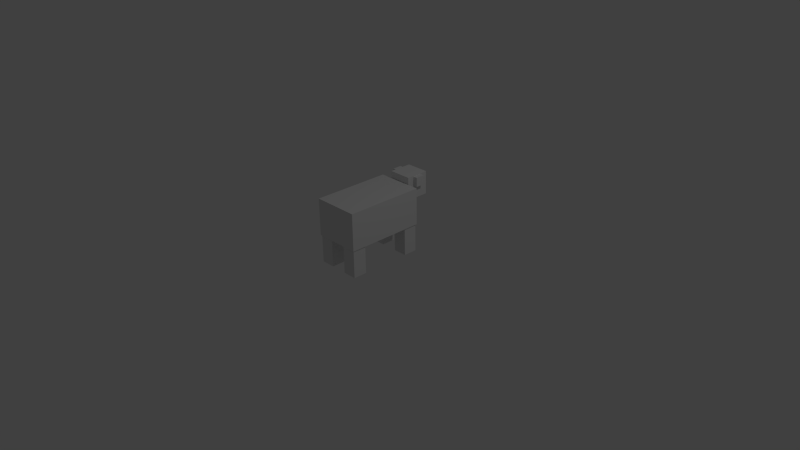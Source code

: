 # Source: pig.blend  (saved by Blender 2.76.0; exported with 4.5.12 LTS)
import bpy
from mathutils import Matrix  # noqa: F401  (used for matrix-valued properties, if any)

bpy.ops.wm.read_factory_settings(use_empty=True)
scene = bpy.context.scene
scene.name = 'Scene'

# ---- collections
col_collection_1 = bpy.data.collections.new('Collection 1'); scene.collection.children.link(col_collection_1)

# ---- world
world_world = bpy.data.worlds.new('World'); scene.world = world_world
world_world.color = (0.05088, 0.05088, 0.05088)
world_world.use_sun_shadow = False
world_world.sun_shadow_jitter_overblur = 0.0
world_world.cycles.sampling_method = 'MANUAL'
world_world.cycles.sample_map_resolution = 256

# ---- cameras
cam_camera = bpy.data.cameras.new('Camera')
cam_camera.clip_end = 100.0
cam_camera.lens = 35.0
cam_camera.sensor_width = 32.0
cam_camera.sensor_height = 18.0
cam_camera.ortho_scale = 7.314
cam_camera.dof.focus_distance = 0.0
cam_camera.dof.aperture_fstop = 128.0

# ---- lights
light_lamp = bpy.data.lights.new('Lamp', 'POINT')
light_lamp.transmission_factor = 0.0
light_lamp.cutoff_distance = 30.0
light_lamp.energy = 100.0
light_lamp.shadow_buffer_clip_start = 1.001
light_lamp.shadow_soft_size = 0.1
light_lamp.shadow_maximum_resolution = 0.006
light_lamp.use_absolute_resolution = True
light_lamp.cycles.use_multiple_importance_sampling = False

# ---- meshes
me_leg_front_r = bpy.data.meshes.new('leg_front_r')
me_leg_front_r.from_pydata([(0.09375, -0.375, -0.09375), (-0.09375, -0.375, -0.09375), (-0.09375, 0.0, -0.09375), (0.09375, 0.0, -0.09375), (-0.09375, -0.375, 0.09375), (0.09375, -0.375, 0.09375), (0.09375, 0.0, 0.09375), (-0.09375, 0.0, 0.09375)], [], [(0, 1, 2, 3), (4, 5, 6, 7), (3, 2, 7, 6), (5, 4, 1, 0), (5, 0, 3, 6), (1, 4, 7, 2)])
_uv = me_leg_front_r.uv_layers.new(name='UVMap')
_uv.uv.foreach_set('vector', [0.04688, 0.7188, 0.09375, 0.7188, 0.09375, 0.9062, 0.04688, 0.9062, 0.1406, 0.7188, 0.1875, 0.7188, 0.1875, 0.9062, 0.1406, 0.9062, 0.04688, 0.9062, 0.09375, 0.9062, 0.09375, 1.0, 0.04688, 1.0, 0.09375, 0.9062, 0.1406, 0.9062, 0.1406, 1.0, 0.09375, 1.0, 0.0, 0.7188, 0.04688, 0.7188, 0.04688, 0.9062, 0.0, 0.9062, 0.09375, 0.7188, 0.1406, 0.7188, 0.1406, 0.9062, 0.09375, 0.9062])
me_leg_front_r.use_remesh_preserve_volume = False
me_leg_front_r.use_remesh_preserve_attributes = False
me_leg_front_r.use_mirror_vertex_groups = False
me_leg_front_r.update()
me_leg_front_l = bpy.data.meshes.new('leg_front_l')
me_leg_front_l.from_pydata([(0.09375, -0.375, -0.09375), (-0.09375, -0.375, -0.09375), (-0.09375, 0.0, -0.09375), (0.09375, 0.0, -0.09375), (-0.09375, -0.375, 0.09375), (0.09375, -0.375, 0.09375), (0.09375, 0.0, 0.09375), (-0.09375, 0.0, 0.09375)], [], [(0, 1, 2, 3), (4, 5, 6, 7), (3, 2, 7, 6), (5, 4, 1, 0), (5, 0, 3, 6), (1, 4, 7, 2)])
_uv = me_leg_front_l.uv_layers.new(name='UVMap')
_uv.uv.foreach_set('vector', [0.04688, 0.7188, 0.09375, 0.7188, 0.09375, 0.9062, 0.04688, 0.9062, 0.1406, 0.7188, 0.1875, 0.7188, 0.1875, 0.9062, 0.1406, 0.9062, 0.04688, 0.9062, 0.09375, 0.9062, 0.09375, 1.0, 0.04688, 1.0, 0.09375, 0.9062, 0.1406, 0.9062, 0.1406, 1.0, 0.09375, 1.0, 0.0, 0.7188, 0.04688, 0.7188, 0.04688, 0.9062, 0.0, 0.9062, 0.09375, 0.7188, 0.1406, 0.7188, 0.1406, 0.9062, 0.09375, 0.9062])
me_leg_front_l.use_remesh_preserve_volume = False
me_leg_front_l.use_remesh_preserve_attributes = False
me_leg_front_l.use_mirror_vertex_groups = False
me_leg_front_l.update()
me_leg_back_r = bpy.data.meshes.new('leg_back_r')
me_leg_back_r.from_pydata([(0.09375, -0.375, -0.09375), (-0.09375, -0.375, -0.09375), (-0.09375, 0.0, -0.09375), (0.09375, 0.0, -0.09375), (-0.09375, -0.375, 0.09375), (0.09375, -0.375, 0.09375), (0.09375, 0.0, 0.09375), (-0.09375, 0.0, 0.09375)], [], [(0, 1, 2, 3), (4, 5, 6, 7), (3, 2, 7, 6), (5, 4, 1, 0), (5, 0, 3, 6), (1, 4, 7, 2)])
_uv = me_leg_back_r.uv_layers.new(name='UVMap')
_uv.uv.foreach_set('vector', [0.04688, 0.7188, 0.09375, 0.7188, 0.09375, 0.9062, 0.04688, 0.9062, 0.1406, 0.7188, 0.1875, 0.7188, 0.1875, 0.9062, 0.1406, 0.9062, 0.04688, 0.9062, 0.09375, 0.9062, 0.09375, 1.0, 0.04688, 1.0, 0.09375, 0.9062, 0.1406, 0.9062, 0.1406, 1.0, 0.09375, 1.0, 0.0, 0.7188, 0.04688, 0.7188, 0.04688, 0.9062, 0.0, 0.9062, 0.09375, 0.7188, 0.1406, 0.7188, 0.1406, 0.9062, 0.09375, 0.9062])
me_leg_back_r.use_remesh_preserve_volume = False
me_leg_back_r.use_remesh_preserve_attributes = False
me_leg_back_r.use_mirror_vertex_groups = False
me_leg_back_r.update()
me_leg_back_l = bpy.data.meshes.new('leg_back_l')
me_leg_back_l.from_pydata([(0.09375, -0.375, -0.09375), (-0.09375, -0.375, -0.09375), (-0.09375, 0.0, -0.09375), (0.09375, 0.0, -0.09375), (-0.09375, -0.375, 0.09375), (0.09375, -0.375, 0.09375), (0.09375, 0.0, 0.09375), (-0.09375, 0.0, 0.09375)], [], [(0, 1, 2, 3), (4, 5, 6, 7), (3, 2, 7, 6), (5, 4, 1, 0), (5, 0, 3, 6), (1, 4, 7, 2)])
_uv = me_leg_back_l.uv_layers.new(name='UVMap')
_uv.uv.foreach_set('vector', [0.04688, 0.7188, 0.09375, 0.7188, 0.09375, 0.9062, 0.04688, 0.9062, 0.1406, 0.7188, 0.1875, 0.7188, 0.1875, 0.9062, 0.1406, 0.9062, 0.04688, 0.9062, 0.09375, 0.9062, 0.09375, 1.0, 0.04688, 1.0, 0.09375, 0.9062, 0.1406, 0.9062, 0.1406, 1.0, 0.09375, 1.0, 0.0, 0.7188, 0.04688, 0.7188, 0.04688, 0.9062, 0.0, 0.9062, 0.09375, 0.7188, 0.1406, 0.7188, 0.1406, 0.9062, 0.09375, 0.9062])
me_leg_back_l.use_remesh_preserve_volume = False
me_leg_back_l.use_remesh_preserve_attributes = False
me_leg_back_l.use_mirror_vertex_groups = False
me_leg_back_l.update()
me_head = bpy.data.meshes.new('head')
me_head.from_pydata([(-0.1562, -0.1562, 2.98e-08), (0.1562, -0.1562, 2.98e-08), (0.1562, 0.1562, 2.98e-08), (-0.1562, 0.1562, 2.98e-08), (-0.1562, -0.1562, -0.3125), (-0.1562, 0.1438, -0.09375), (-0.1562, 0.01875, -0.09375), (-0.1562, 0.01875, -0.2188), (-0.1562, 0.1438, -0.2188), (-0.1562, 0.1562, -0.3125), (0.1562, -0.1562, -0.3125), (0.1562, 0.01875, -0.2188), (0.1562, 0.01875, -0.09375), (0.1562, 0.1438, -0.09375), (0.1562, 0.1562, -0.3125), (0.1562, 0.1438, -0.2188), (0.2125, 0.01875, -0.2188), (0.2125, 0.01875, -0.09375), (0.2125, 0.1438, -0.09375), (0.2125, 0.1438, -0.2188), (-0.0625, -0.1062, -0.3125), (0.0625, -0.1062, -0.3125), (0.0625, 0.01875, -0.3125), (-0.0625, 0.01875, -0.3125), (-0.0625, -0.1062, -0.375), (-0.0625, 0.01875, -0.375), (0.0625, -0.1062, -0.375), (0.0625, 0.01875, -0.375), (-0.2188, 0.01875, -0.2188), (-0.2188, 0.01875, -0.09375), (-0.2188, 0.1438, -0.09375), (-0.2188, 0.1438, -0.2188)], [], [(0, 1, 2, 3), (4, 0, 3, 5, 6, 7), (4, 7, 8, 5, 3, 9), (4, 10, 1, 0), (10, 11, 12, 13, 2, 1), (3, 2, 14, 9), (10, 4, 9, 14), (14, 2, 13, 15, 11, 10), (11, 16, 17, 12), (12, 17, 18, 13), (13, 18, 19, 15), (15, 19, 16, 11), (17, 16, 19, 18), (28, 29, 30, 31), (7, 28, 31, 8), (7, 6, 29, 28), (29, 6, 5, 30), (31, 30, 5, 8), (20, 21, 22, 23), (24, 20, 23, 25), (24, 26, 21, 20), (21, 26, 27, 22), (23, 22, 27, 25), (26, 24, 25, 27)])
_uv = me_head.uv_layers.new(name='UVMap')
_uv.uv.foreach_set('vector', [0.6719, 0.6875, 0.75, 0.6875, 0.75, 0.8438, 0.6719, 0.8438, 0.5938, 0.6875, 0.6719, 0.6875, 0.6719, 0.8438, 0.6484, 0.8375, 0.6484, 0.775, 0.6172, 0.775, 0.5938, 0.6875, 0.6172, 0.775, 0.6172, 0.8375, 0.6484, 0.8375, 0.6719, 0.8438, 0.5938, 0.8438, 0.75, 0.8438, 0.8281, 0.8438, 0.8281, 1.0, 0.75, 1.0, 0.8281, 0.6875, 0.8047, 0.775, 0.7734, 0.775, 0.7734, 0.8375, 0.75, 0.8438, 0.75, 0.6875, 0.6719, 0.8438, 0.75, 0.8438, 0.75, 1.0, 0.6719, 1.0, 0.8281, 0.6875, 0.9062, 0.6875, 0.9062, 0.8438, 0.8281, 0.8438, 0.8281, 0.8438, 0.75, 0.8438, 0.7734, 0.8375, 0.8047, 0.8375, 0.8047, 0.775, 0.8281, 0.6875, 0.1719, 0.6844, 0.1719, 0.6562, 0.2031, 0.6562, 0.2031, 0.6844, 0.1734, 0.5938, 0.1875, 0.5938, 0.1875, 0.6562, 0.1734, 0.6562, 0.1719, 0.6594, 0.1719, 0.6875, 0.1406, 0.6875, 0.1406, 0.6594, 0.1391, 0.6562, 0.125, 0.6562, 0.125, 0.5938, 0.1391, 0.5938, 0.1875, 0.5938, 0.2188, 0.5938, 0.2188, 0.6562, 0.1875, 0.6562, 0.1406, 0.5938, 0.1719, 0.5938, 0.1719, 0.6562, 0.1406, 0.6562, 0.125, 0.5938, 0.1406, 0.5938, 0.1406, 0.6562, 0.125, 0.6562, 0.1719, 0.6562, 0.2031, 0.6562, 0.2031, 0.6875, 0.1719, 0.6875, 0.1719, 0.5938, 0.1875, 0.5938, 0.1875, 0.6562, 0.1719, 0.6562, 0.1406, 0.6562, 0.1719, 0.6562, 0.1719, 0.6875, 0.1406, 0.6875, 0.01562, 0.5938, 0.04688, 0.5938, 0.04688, 0.6562, 0.01562, 0.6562, 0.0, 0.5938, 0.01562, 0.5938, 0.01562, 0.6562, 0.0, 0.6562, 0.04688, 0.6562, 0.07812, 0.6562, 0.07812, 0.6875, 0.04688, 0.6875, 0.04688, 0.5938, 0.0625, 0.5938, 0.0625, 0.6562, 0.04688, 0.6562, 0.01562, 0.6562, 0.04688, 0.6562, 0.04688, 0.6875, 0.01562, 0.6875, 0.0625, 0.5938, 0.09375, 0.5938, 0.09375, 0.6562, 0.0625, 0.6562])
me_head.use_remesh_preserve_volume = False
me_head.use_remesh_preserve_attributes = False
me_head.use_mirror_vertex_groups = False
me_head.update()
me_body = bpy.data.meshes.new('body')
me_body.from_pydata([(0.3125, -0.25, -0.5312), (-0.3125, -0.25, -0.5312), (-0.3125, 0.25, -0.5312), (0.3125, 0.25, -0.5312), (-0.3125, -0.25, 0.5312), (0.3125, -0.25, 0.5312), (0.3125, 0.25, 0.5312), (-0.3125, 0.25, 0.5312)], [], [(0, 1, 2, 3), (4, 5, 6, 7), (3, 2, 7, 6), (5, 4, 1, 0), (5, 0, 3, 6), (1, 4, 7, 2)])
_uv = me_body.uv_layers.new(name='UVMap')
_uv.uv.foreach_set('vector', [0.2656, 0.2188, 0.4219, 0.2188, 0.4219, 0.4688, 0.2656, 0.4688, 0.6875, 0.2188, 0.8438, 0.2188, 0.8438, 0.4688, 0.6875, 0.4688, 0.2656, 0.4688, 0.4219, 0.4688, 0.4219, 1.0, 0.2656, 1.0, 0.4219, 0.4688, 0.5781, 0.4688, 0.5781, 1.0, 0.4219, 1.0, 0.0, 0.2188, 0.2656, 0.2188, 0.2656, 0.4688, 0.0, 0.4688, 0.4219, 0.2188, 0.6875, 0.2188, 0.6875, 0.4688, 0.4219, 0.4688])
me_body.use_remesh_preserve_volume = False
me_body.use_remesh_preserve_attributes = False
me_body.use_mirror_vertex_groups = False
me_body.update()

# ---- objects
ob_leg_front_r = bpy.data.objects.new('leg_front_r', me_leg_front_r)
ob_leg_front_l = bpy.data.objects.new('leg_front_l', me_leg_front_l)
ob_leg_back_r = bpy.data.objects.new('leg_back_r', me_leg_back_r)
ob_leg_back_l = bpy.data.objects.new('leg_back_l', me_leg_back_l)
ob_head = bpy.data.objects.new('head', me_head)
ob_body = bpy.data.objects.new('body', me_body)
ob_lamp = bpy.data.objects.new('Lamp', light_lamp)
ob_camera = bpy.data.objects.new('Camera', cam_camera)

# ---- transforms, parenting, visibility, modifiers, constraints
ob_leg_front_r.location = (0.2063, 0.3625, 0.375)
ob_leg_front_r.rotation_euler = (1.571, -0.0, 0.0)
ob_leg_front_r.lineart.crease_threshold = 0.0
ob_leg_front_l.location = (-0.2063, 0.3625, 0.375)
ob_leg_front_l.rotation_euler = (1.571, -0.0, 0.0)
ob_leg_front_l.lineart.crease_threshold = 0.0
ob_leg_back_r.location = (0.2063, -0.4875, 0.375)
ob_leg_back_r.rotation_euler = (1.571, -0.0, 0.0)
ob_leg_back_r.lineart.crease_threshold = 0.0
ob_leg_back_l.location = (-0.2063, -0.4875, 0.375)
ob_leg_back_l.rotation_euler = (1.571, -0.0, 0.0)
ob_leg_back_l.lineart.crease_threshold = 0.0
ob_head.location = (0.0, 0.475, 0.8125)
ob_head.rotation_euler = (1.571, -0.0, 0.0)
ob_head.lineart.crease_threshold = 0.0
ob_body.location = (0.0, -0.0625, 0.625)
ob_body.rotation_euler = (1.571, -0.0, 0.0)
ob_body.lineart.crease_threshold = 0.0
ob_lamp.location = (4.076, 1.005, 5.904)
ob_lamp.rotation_euler = (0.6503, 0.05522, 1.866)
ob_lamp.lock_rotations_4d = False
ob_lamp.empty_display_type = 'ARROWS'
ob_lamp.color = (0.0, 0.0, 0.0, 0.0)
ob_lamp.lineart.crease_threshold = 0.0
ob_camera.location = (7.481, -6.508, 5.344)
ob_camera.rotation_euler = (1.109, 0.01082, 0.8149)
ob_camera.lock_rotations_4d = False
ob_camera.empty_display_type = 'ARROWS'
ob_camera.color = (0.0, 0.0, 0.0, 0.0)
ob_camera.display_type = 'WIRE'
ob_camera.lineart.crease_threshold = 0.0

# ---- collection membership
col_collection_1.objects.link(ob_leg_front_r)
col_collection_1.objects.link(ob_leg_front_l)
col_collection_1.objects.link(ob_leg_back_r)
col_collection_1.objects.link(ob_leg_back_l)
col_collection_1.objects.link(ob_head)
col_collection_1.objects.link(ob_body)
col_collection_1.objects.link(ob_lamp)
col_collection_1.objects.link(ob_camera)

# ---- scene / render settings (as saved in the file)
scene.camera = ob_camera
scene.frame_start = 1; scene.frame_end = 250; scene.frame_set(1)
scene.render.engine = 'BLENDER_EEVEE_NEXT'
scene.render.resolution_percentage = 50
scene.render.dither_intensity = 0.0
scene.cycles.use_denoising = False
scene.cycles.samples = 10
scene.cycles.sampling_pattern = 'TABULATED_SOBOL'
scene.cycles.light_sampling_threshold = 0.0
scene.cycles.use_adaptive_sampling = False
scene.cycles.use_light_tree = False
scene.cycles.blur_glossy = 0.0
scene.cycles.pixel_filter_type = 'GAUSSIAN'
scene.cycles.sample_clamp_indirect = 0.0
scene.view_settings.view_transform = 'Standard'
bpy.context.view_layer.update()
